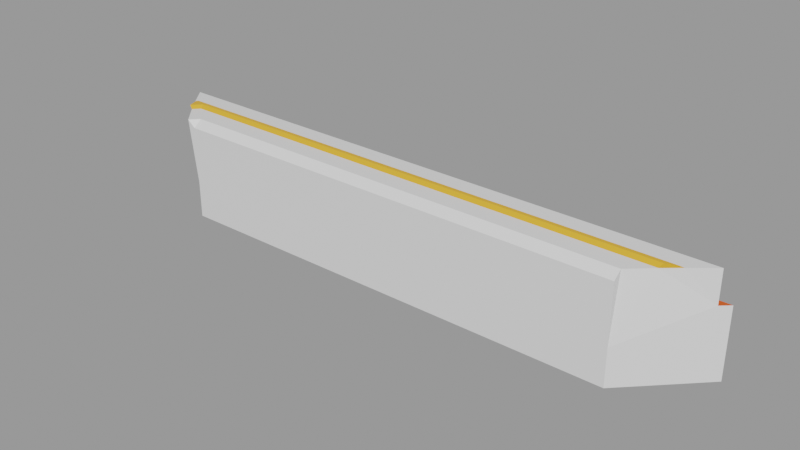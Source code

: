 # Source: chess_board_piece_1_trimmed.blend  (saved by Blender 3.4.6; exported with 4.5.12 LTS)
import bpy
from mathutils import Matrix  # noqa: F401  (used for matrix-valued properties, if any)

bpy.ops.wm.read_factory_settings(use_empty=True)
scene = bpy.context.scene
scene.name = 'Scene'

# ---- collections
col_collection = bpy.data.collections.new('Collection'); scene.collection.children.link(col_collection)

# ---- materials (node trees are filled in below, after node groups)
mat_material_001 = bpy.data.materials.new('Material.001')
mat_material_001.use_transparent_shadow = False
mat_material_002 = bpy.data.materials.new('Material.002')
mat_material_002.use_transparent_shadow = False
mat_material_003 = bpy.data.materials.new('Material.003')
mat_material_003.use_transparent_shadow = False

# ---- material node trees
mat_material_001.use_nodes = True; mat_material_001.node_tree.nodes.clear()
_N = mat_material_001.node_tree.nodes; _L = mat_material_001.node_tree.links
n0 = _N.new('ShaderNodeBsdfPrincipled'); n0.name = 'Principled BSDF'; n0.location = (10, 300)
n0.distribution = 'GGX'
n0.subsurface_method = 'RANDOM_WALK_SKIN'
n0.inputs[3].default_value = 1.45
n0.inputs[27].default_value = (0.0, 0.0, 0.0, 1.0)
n0.inputs[28].default_value = 1.0
n1 = _N.new('ShaderNodeOutputMaterial'); n1.name = 'Material Output'; n1.location = (300, 300)
_L.new(n0.outputs[0], n1.inputs[0])
n1.is_active_output = True
mat_material_002.use_nodes = True; mat_material_002.node_tree.nodes.clear()
_N = mat_material_002.node_tree.nodes; _L = mat_material_002.node_tree.links
n0 = _N.new('ShaderNodeBsdfPrincipled'); n0.name = 'Principled BSDF'; n0.location = (10, 300)
n0.distribution = 'GGX'
n0.subsurface_method = 'RANDOM_WALK_SKIN'
n0.inputs[0].default_value = (0.8, 0.3932, 0.02816, 1.0)
n0.inputs[3].default_value = 1.45
n0.inputs[27].default_value = (0.0, 0.0, 0.0, 1.0)
n0.inputs[28].default_value = 1.0
n1 = _N.new('ShaderNodeOutputMaterial'); n1.name = 'Material Output'; n1.location = (300, 300)
_L.new(n0.outputs[0], n1.inputs[0])
n1.is_active_output = True
mat_material_003.use_nodes = True; mat_material_003.node_tree.nodes.clear()
_N = mat_material_003.node_tree.nodes; _L = mat_material_003.node_tree.links
n0 = _N.new('ShaderNodeBsdfPrincipled'); n0.name = 'Principled BSDF'; n0.location = (10, 300)
n0.distribution = 'GGX'
n0.subsurface_method = 'RANDOM_WALK_SKIN'
n0.inputs[0].default_value = (0.8, 0.09055, 0.00347, 1.0)
n0.inputs[3].default_value = 1.45
n0.inputs[27].default_value = (0.0, 0.0, 0.0, 1.0)
n0.inputs[28].default_value = 1.0
n1 = _N.new('ShaderNodeOutputMaterial'); n1.name = 'Material Output'; n1.location = (300, 300)
_L.new(n0.outputs[0], n1.inputs[0])
n1.is_active_output = True

# ---- meshes
me_board_003 = bpy.data.meshes.new('Board.003')
me_board_003.from_pydata([(0.5064, 1.112e-08, -0.4978), (1.5, 0.1162, -1.5), (0.5064, 0.1162, -0.6478), (-7.506, 1.112e-08, -0.4978), (-8.5, 0.1162, -1.5), (-7.65, 0.1162, -0.5), (-7.506, 0.1162, -0.6478), (-7.506, -1.0, -0.4978), (0.5064, -1.0, -0.4978), (-8.5, -0.4419, -1.5), (1.5, -0.4419, -1.5), (-8.645, -0.4475, -1.645), (1.645, -0.4475, -1.645), (1.116, 0.1162, -1.188), (-7.972, 0.1162, -0.8562), (1.084, 0.1662, -1.113), (-8.114, 0.1662, -1.082), (-8.084, 0.1662, -1.113), (-7.893, 0.1662, -1.045), (0.8611, 0.1162, -0.9699), (-8.189, 0.1162, -1.112), (-8.116, 0.1162, -1.188), (0.8928, 0.1662, -1.045), (-8.047, 0.1662, -0.8867), (-7.861, 0.1162, -0.9699), (-8.645, -1.643, -1.645), (-7.506, -1.643, -0.4978), (1.645, -1.643, -1.645), (0.5064, -1.643, -0.4978)], [], [(9, 4, 1, 10), (3, 6, 5), (24, 6, 2, 19), (0, 2, 6, 3), (8, 0, 3, 7), (10, 12, 11, 9), (20, 21, 4), (4, 21, 13, 1), (6, 24, 14, 5), (18, 17, 16, 23), (17, 18, 22, 15), (16, 17, 21, 20), (17, 15, 13, 21), (18, 23, 14, 24), (22, 18, 24, 19), (13, 15, 22, 19), (14, 23, 16, 20), (5, 7, 3), (14, 20, 7, 5), (9, 20, 4), (20, 9, 7), (11, 25, 26, 7, 9), (0, 8, 2), (19, 2, 8), (10, 1, 13), (13, 19, 10), (19, 8, 10), (11, 12, 27, 25), (10, 8, 28, 27, 12), (8, 7, 26, 28)])
me_board_003.polygons.foreach_set('material_index', [0, 0, 0, 0, 0, 2, 0, 0, 0, 1, 1, 1, 1, 1, 1, 1, 1, 0, 0, 0, 0, 0, 0, 0, 0, 0, 0, 2, 0, 0])
_uv = me_board_003.uv_layers.new(name='UVMap')
_uv.uv.foreach_set('vector', [0.0, 0.0, 0.0, 0.0, 0.0, 0.0, 0.0, 0.0, 0.88, 0.5047, 0.0, 0.0, 0.0, 0.0, 0.0, 0.0, 0.0, 0.0, 0.0, 0.0, 0.0, 0.0, 0.88, 0.5047, 0.0, 0.0, 0.0, 0.0, 0.88, 0.5047, 0.0, 0.0, 0.88, 0.5047, 0.88, 0.5047, 0.0, 0.0, 0.0, 0.0, 0.0, 0.0, 0.0, 0.0, 0.0, 0.0, 0.0, 0.0, 0.0, 0.0, 0.0, 0.0, 0.0, 0.0, 0.0, 0.0, 0.0, 0.0, 0.0, 0.0, 0.0, 0.0, 0.0, 0.0, 0.0, 0.0, 0.0, 0.0, 0.0, 0.0, 0.0, 0.0, 0.0, 0.0, 0.0, 0.0, 0.0, 0.0, 0.0, 0.0, 0.0, 0.0, 0.0, 0.0, 0.0, 0.0, 0.0, 0.0, 0.0, 0.0, 0.0, 0.0, 0.0, 0.0, 0.0, 0.0, 0.0, 0.0, 0.0, 0.0, 0.0, 0.0, 0.0, 0.0, 0.0, 0.0, 0.0, 0.0, 0.0, 0.0, 0.0, 0.0, 0.0, 0.0, 0.0, 0.0, 0.0, 0.0, 0.0, 0.0, 0.0, 0.0, 0.0, 0.0, 0.0, 0.0, 0.0, 0.0, 0.0, 0.0, 0.0, 0.0, 0.0, 0.0, 0.0, 0.0, 0.88, 0.5047, 0.0, 0.0, 0.0, 0.0, 0.0, 0.0, 0.0, 0.0, 0.0, 0.0, 0.0, 0.0, 0.0, 0.0, 0.0, 0.0, 0.0, 0.0, 0.0, 0.0, 0.0, 0.0, 0.0, 0.0, 0.0, 0.0, 0.0, 0.0, 0.0, 0.0, 0.88, 0.5047, 0.0, 0.0, 0.0, 0.0, 0.0, 0.0, 0.0, 0.0, 0.0, 0.0, 0.0, 0.0, 0.0, 0.0, 0.0, 0.0, 0.0, 0.0, 0.0, 0.0, 0.0, 0.0, 0.0, 0.0, 0.0, 0.0, 0.0, 0.0, 0.0, 0.0, 0.0, 0.0, 0.0, 0.0, 0.0, 0.0, 0.0, 0.0, 0.0, 0.0, 0.0, 0.0, 0.0, 0.0, 0.0, 0.0, 0.0, 0.0, 0.0, 0.0, 0.0, 0.0, 0.0, 0.0])
me_board_003.materials.append(mat_material_001)
me_board_003.materials.append(mat_material_002)
me_board_003.materials.append(mat_material_003)
me_board_003.update()
me_board_003.normals_split_custom_set([tuple(v) for v in zip(*[iter([-6.408e-08, -1.068e-07, -1.0, -6.408e-08, -1.068e-07, -1.0, -6.408e-08, -1.068e-07, -1.0, -6.408e-08, -1.068e-07, -1.0, 0.5347, 0.6745, 0.509, 0.5331, 0.6689, 0.5181, 0.5331, 0.6689, 0.5181, 7.251e-15, 1.0, 4.976e-08, 7.251e-15, 1.0, 4.976e-08, 7.251e-15, 1.0, 4.976e-08, 7.251e-15, 1.0, 4.976e-08, -0.001342, 0.7884, 0.6152, 6.371e-08, 0.7906, 0.6124, 6.371e-08, 0.7906, 0.6124, 0.01067, 0.7894, 0.6138, 1.265e-07, 1.49e-07, 1.0, 0.003542, -0.001342, 1.0, -0.00185, -0.01067, 0.9999, 1.265e-07, 1.49e-07, 1.0, 2.272e-08, 0.9993, -0.03836, 2.272e-08, 0.9993, -0.03836, 2.272e-08, 0.9993, -0.03836, 2.272e-08, 0.9993, -0.03836, 2.168e-08, 1.0, 1.431e-07, 2.168e-08, 1.0, 1.431e-07, 2.168e-08, 1.0, 1.431e-07, 3.555e-15, 1.0, 3.728e-08, 3.555e-15, 1.0, 3.728e-08, 3.555e-15, 1.0, 3.728e-08, 3.555e-15, 1.0, 3.728e-08, 3.347e-08, 1.0, 4.268e-08, 3.347e-08, 1.0, 4.268e-08, 3.347e-08, 1.0, 4.268e-08, 3.347e-08, 1.0, 4.268e-08, 0.0, 1.0, 3.817e-08, 0.0, 1.0, 3.817e-08, 0.0, 1.0, 3.817e-08, 0.0, 1.0, 3.817e-08, 0.0, 1.0, 1.639e-07, 0.0, 1.0, 1.639e-07, 0.0, 1.0, 1.639e-07, 0.0, 1.0, 1.639e-07, -0.3978, 0.832, -0.3866, -0.3978, 0.832, -0.3866, -0.3978, 0.832, -0.3866, -0.3978, 0.832, -0.3866, -3.145e-08, 0.8321, -0.5547, -3.145e-08, 0.8321, -0.5547, -3.145e-08, 0.8321, -0.5547, -3.145e-08, 0.8321, -0.5547, 0.3978, 0.8321, 0.3866, 0.3978, 0.8321, 0.3866, 0.3978, 0.8321, 0.3866, 0.3978, 0.8321, 0.3866, 6.137e-08, 0.8321, 0.5547, 6.137e-08, 0.8321, 0.5547, 6.137e-08, 0.8321, 0.5547, 6.137e-08, 0.8321, 0.5547, 0.5409, 1.687e-06, 0.8411, 0.5409, 1.687e-06, 0.8411, 0.5409, 1.687e-06, 0.8411, 0.5409, 1.687e-06, 0.8411, -0.8452, -5.577e-06, 0.5345, -0.8452, -5.577e-06, 0.5345, -0.8452, -5.577e-06, 0.5345, -0.8452, -5.577e-06, 0.5345, -0.01531, 1.424e-07, 0.9999, -0.01531, 1.424e-07, 0.9999, -0.02264, 0.007972, 0.9997, -0.7467, -0.1001, 0.6576, -0.7467, -0.1001, 0.6576, -0.7467, -0.1001, 0.6576, -0.7467, -0.1001, 0.6576, -0.7803, 0.0, 0.6255, -0.7803, 0.0, 0.6255, -0.7803, 0.0, 0.6255, -0.7274, -0.06915, 0.6827, -0.7274, -0.06915, 0.6827, -0.7274, -0.06915, 0.6827, -0.7096, 0.0004022, 0.7046, -0.7096, 0.0004022, 0.7046, -0.7096, 0.0004022, 0.7046, -0.7096, 0.0004022, 0.7046, -0.7096, 0.0004022, 0.7046, 1.0, 0.003756, 0.0004848, 1.0, 0.0, 1.987e-06, 1.0, 0.0, 1.987e-06, 0.6688, 0.09901, 0.7368, 0.6688, 0.09901, 0.7368, 0.6688, 0.09901, 0.7368, 0.63, 2.158e-07, 0.7766, 0.63, 2.158e-07, 0.7766, 0.63, 2.158e-07, 0.7766, 0.6508, 0.02419, 0.7588, 0.6508, 0.02419, 0.7588, 0.6508, 0.02419, 0.7588, 0.6816, 0.09047, 0.7261, 0.6816, 0.09047, 0.7261, 0.6816, 0.09047, 0.7261, -5.902e-08, -2.382e-05, -1.0, -5.902e-08, -2.382e-05, -1.0, -5.902e-08, -2.382e-05, -1.0, -5.902e-08, -2.382e-05, -1.0, 0.7097, 0.0004015, 0.7046, 0.7097, 0.0004015, 0.7046, 0.7097, 0.0004015, 0.7046, 0.7097, 0.0004015, 0.7046, 0.7097, 0.0004015, 0.7046, 1.272e-07, 1.621e-07, 1.0, 1.272e-07, 1.621e-07, 1.0, 1.272e-07, 1.621e-07, 1.0, 1.272e-07, 1.621e-07, 1.0])] * 3)])

# ---- objects
ob_board_piece_1 = bpy.data.objects.new('Board_Piece_1', me_board_003)

# ---- transforms, parenting, visibility, modifiers, constraints
ob_board_piece_1.location = (0.0, 0.0, 0.0)
ob_board_piece_1.rotation_euler = (1.571, -0.0, 0.0)
ob_board_piece_1.color = (0.8, 0.8, 0.8, 1.0)

# ---- collection membership
col_collection.objects.link(ob_board_piece_1)

# ---- scene / render settings (as saved in the file)
scene.frame_start = 1; scene.frame_end = 250; scene.frame_set(1)
scene.render.engine = 'BLENDER_EEVEE_NEXT'
scene.cycles.sampling_pattern = 'TABULATED_SOBOL'
scene.cycles.use_light_tree = False
scene.view_settings.view_transform = 'Filmic'
bpy.context.view_layer.update()

# ---- added for rendering (the .blend has no active camera and no usable light): camera, sun + grey world if the file has none
cam_auto = bpy.data.cameras.new('AutoCamera')
cam_auto.lens = 50.0
cam_auto.sensor_width = 36.0
cam_auto.clip_end = 1000.0
ob_auto_camera = bpy.data.objects.new('AutoCamera', cam_auto)
scene.collection.objects.link(ob_auto_camera)
ob_auto_camera.location = (6.22546, -10.599, 7.04176)
ob_auto_camera.rotation_euler = (1.09748, -7.21219e-08, 0.694738)
scene.camera = ob_auto_camera
light_auto_sun = bpy.data.lights.new('AutoSun', 'SUN')
light_auto_sun.energy = 3.0
light_auto_sun.angle = 0.0523599
ob_auto_sun = bpy.data.objects.new('AutoSun', light_auto_sun)
scene.collection.objects.link(ob_auto_sun)
ob_auto_sun.rotation_euler = (0.872665, 0.174533, 0.523599)
if scene.world is None:
    world_auto = bpy.data.worlds.new('AutoWorld')
    world_auto.color = (0.3, 0.3, 0.3)
    scene.world = world_auto
bpy.context.view_layer.update()
